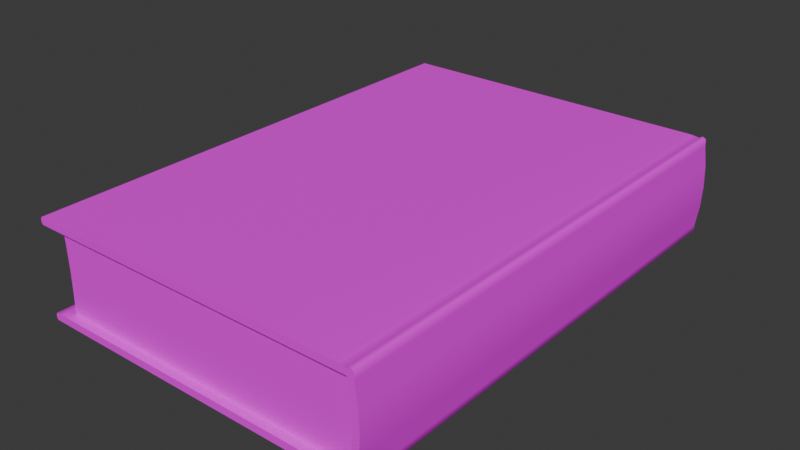 # Source: Dor_anGrayPortres__book_normal.blend  (saved by Blender 4.1.24; exported with 4.5.12 LTS)
import bpy
from mathutils import Matrix  # noqa: F401  (used for matrix-valued properties, if any)

bpy.ops.wm.read_factory_settings(use_empty=True)
scene = bpy.context.scene
scene.name = 'Scene'

# ---- collections
col_collection = bpy.data.collections.new('Collection'); scene.collection.children.link(col_collection)

# ---- images (referenced by path relative to the original .blend; pixels are not part of the script)
import os
ASSET_DIR = os.environ.get("B2B_ASSET_DIR", "")  # directory of the original .blend (textures are referenced by path, not embedded)
HERE = os.path.dirname(os.path.abspath(__file__))  # packed textures are extracted next to this script under _unpacked/

def load_image(name, relpath, width, height, colorspace="sRGB"):
    """Load a texture the original file referenced (path relative to the .blend, or extracted next to this script)."""
    p = next((c for c in (os.path.join(HERE, relpath), os.path.join(ASSET_DIR, relpath)) if relpath and os.path.exists(c)), "")
    if p:
        img = bpy.data.images.load(p, check_existing=True)
        img.name = name
    else:  # same state as the original file: an image datablock whose file is absent (Cycles renders it pink)
        img = bpy.data.images.new(name, width, height)
        img.source = "FILE"
        img.filepath = "//" + (relpath or name)
    img.colorspace_settings.name = colorspace
    return img
img_dor_angrayportres__book_normal_png = load_image('DorıanGrayPortresı_book_normal.png', 'DorıanGrayPortresı_book_normal.png', 1024, 1024, 'sRGB')

# ---- materials (node trees are filled in below, after node groups)
mat_material = bpy.data.materials.new('Material')
mat_material.use_transparent_shadow = False

# ---- material node trees
mat_material.use_nodes = True; mat_material.node_tree.nodes.clear()
_N = mat_material.node_tree.nodes; _L = mat_material.node_tree.links
n0 = _N.new('ShaderNodeBsdfPrincipled'); n0.name = 'Principled BSDF'; n0.location = (10, 300)
n1 = _N.new('ShaderNodeOutputMaterial'); n1.name = 'Material Output'; n1.location = (300, 300)
n2 = _N.new('ShaderNodeTexImage'); n2.name = 'Image Texture'; n2.location = (-280, 280)
n2.image = img_dor_angrayportres__book_normal_png
_L.new(n0.outputs[0], n1.inputs[0])
_L.new(n2.outputs[0], n0.inputs[0])
n1.is_active_output = True

# ---- world
world_world = bpy.data.worlds.new('World'); scene.world = world_world
world_world.use_nodes = True; world_world.node_tree.nodes.clear()
_N = world_world.node_tree.nodes; _L = world_world.node_tree.links
n0 = _N.new('ShaderNodeOutputWorld'); n0.name = 'World Output'; n0.location = (300, 300)
n1 = _N.new('ShaderNodeBackground'); n1.name = 'Background'; n1.location = (10, 300)
n1.inputs[0].default_value = (0.05088, 0.05088, 0.05088, 1.0)
_L.new(n1.outputs[0], n0.inputs[0])
n0.is_active_output = True
world_world.color = (0.05088, 0.05088, 0.05088)
world_world.use_sun_shadow = False
world_world.sun_shadow_jitter_overblur = 0.0

# ---- meshes
me_cube_001 = bpy.data.meshes.new('Cube.001')
me_cube_001.from_pydata([(-10.05, -5.578, -1.818), (10.05, -5.578, -1.818), (-10.05, -5.931, -2.072), (-10.05, -5.931, -1.818), (10.05, -5.931, -2.072), (10.05, -5.931, -1.818), (-10.05, -6.065, -2.156), (10.05, -6.065, -2.156), (-10.05, -6.199, -2.072), (-10.05, -6.206, -1.818), (10.05, -6.199, -2.072), (10.05, -6.206, -1.818), (0.001335, -5.578, -1.818), (0.001335, -5.931, -2.072), (0.001335, -5.931, -1.818), (0.001335, -6.065, -2.156), (0.001335, -6.206, -1.818), (0.001335, -6.199, -2.072), (5.026, -5.931, -2.072), (5.026, -6.065, -2.156), (5.026, -6.199, -2.072), (5.026, -5.578, -1.818), (5.026, -5.931, -1.818), (5.026, -6.206, -1.818), (-5.023, -5.578, -1.818), (-5.023, -5.931, -1.818), (-5.023, -6.206, -1.818), (-5.023, -5.931, -2.072), (-5.023, -6.065, -2.156), (-5.023, -6.199, -2.072), (-10.05, 0.9057, -1.818), (-10.05, 0.9057, -2.114), (10.05, 0.9057, -1.818), (10.05, 0.9057, -2.114), (0.001335, 0.9057, -1.818), (0.001335, 0.9057, -2.114), (5.026, 0.9057, -1.818), (5.026, 0.9057, -2.114), (-5.023, 0.9057, -2.114), (-5.023, 0.9057, -1.818), (-10.05, -2.444, -2.114), (10.05, -2.444, -1.818), (0.001335, -2.444, -1.818), (0.001335, -2.444, -2.114), (5.026, -2.444, -1.818), (5.026, -2.444, -2.114), (-5.023, -2.444, -2.114), (-5.023, -2.444, -1.818), (-10.05, -2.444, -1.818), (10.05, -2.444, -2.114), (-10.05, 4.255, -1.818), (10.05, 4.255, -2.114), (-10.05, 4.255, -2.114), (10.05, 4.255, -1.818), (0.001335, 4.255, -1.818), (0.001335, 4.255, -2.114), (5.026, 4.255, -1.818), (5.026, 4.255, -2.114), (-5.023, 4.255, -2.114), (-5.023, 4.255, -1.818), (10.05, -6.061, -0.9719), (5.026, -6.061, -0.9719), (0.001335, -6.061, -0.9719), (-10.05, -6.061, -0.9719), (-5.023, -6.061, -0.9719), (-10.05, -6.329, -0.9719), (-5.023, -6.329, -0.9719), (10.05, -6.329, -0.9719), (5.026, -6.329, -0.9719), (0.001335, -6.329, -0.9719), (-10.05, 7.605, -2.038), (-10.05, 7.545, -2.114), (-10.05, 7.545, -1.818), (-10.05, 7.605, -1.894), (10.05, 7.545, -2.114), (10.05, 7.605, -2.038), (10.05, 7.605, -1.894), (10.05, 7.545, -1.818), (0.001335, 7.545, -1.818), (0.001335, 7.605, -1.894), (0.001335, 7.545, -2.114), (0.001335, 7.605, -2.038), (5.026, 7.605, -1.894), (5.026, 7.545, -1.818), (5.026, 7.605, -2.038), (5.026, 7.545, -2.114), (-5.023, 7.605, -2.038), (-5.023, 7.545, -2.114), (-5.023, 7.605, -1.894), (-5.023, 7.545, -1.818), (-10.05, 7.315, -1.818), (-5.023, 7.315, -1.818), (10.05, 7.315, -1.818), (5.026, 7.315, -1.818), (0.001335, 7.315, -1.818), (-10.05, 7.315, -2.114), (-5.023, 7.315, -2.114), (10.05, 7.315, -2.114), (5.026, 7.315, -2.114), (0.001335, 7.315, -2.114), (-9.694, -5.696, -1.818), (-9.694, 6.97, -1.818), (9.683, -5.696, -1.818), (9.683, 6.97, -1.818), (-9.694, -5.734, -0.9719), (-9.694, 6.933, -0.9719), (9.683, 6.933, -0.9719), (9.683, -5.734, -0.9719), (-10.05, -5.512, -2.114), (-10.05, -5.642, -2.106), (10.05, -5.642, -2.106), (10.05, -5.512, -2.114), (0.001335, -5.512, -2.114), (0.001335, -5.642, -2.106), (5.026, -5.642, -2.106), (5.026, -5.512, -2.114), (-5.023, -5.642, -2.106), (-5.023, -5.512, -2.114), (-10.05, -5.578, 1.566), (10.05, -5.578, 1.566), (-10.05, -5.931, 1.819), (-10.05, -5.931, 1.566), (10.05, -5.931, 1.819), (10.05, -5.931, 1.566), (-10.05, -6.065, 1.904), (10.05, -6.065, 1.904), (-10.05, -6.199, 1.819), (-10.05, -6.206, 1.566), (10.05, -6.199, 1.819), (10.05, -6.206, 1.566), (0.001335, -5.578, 1.566), (0.001335, -5.931, 1.819), (0.001335, -5.931, 1.566), (0.001335, -6.065, 1.904), (0.001335, -6.206, 1.566), (0.001335, -6.199, 1.819), (5.026, -5.931, 1.819), (5.026, -6.065, 1.904), (5.026, -6.199, 1.819), (5.026, -5.578, 1.566), (5.026, -5.931, 1.566), (5.026, -6.206, 1.566), (-5.023, -5.578, 1.566), (-5.023, -5.931, 1.566), (-5.023, -6.206, 1.566), (-5.023, -5.931, 1.819), (-5.023, -6.065, 1.904), (-5.023, -6.199, 1.819), (-10.05, 0.9057, 1.566), (-10.05, 0.9057, 1.862), (10.05, 0.9057, 1.566), (10.05, 0.9057, 1.862), (0.001335, 0.9057, 1.566), (5.026, 0.9057, 1.566), (-5.023, 0.9057, 1.566), (-10.05, -2.444, 1.862), (10.05, -2.444, 1.566), (0.001335, -2.444, 1.566), (5.026, -2.444, 1.566), (-5.023, -2.444, 1.566), (-10.05, -2.444, 1.566), (10.05, -2.444, 1.862), (-10.05, 4.255, 1.566), (10.05, 4.255, 1.862), (-10.05, 4.255, 1.862), (10.05, 4.255, 1.566), (0.001335, 4.255, 1.566), (5.026, 4.255, 1.566), (-5.023, 4.255, 1.566), (-10.05, -6.095, -0.1261), (10.05, -6.095, -0.1261), (-10.05, -6.363, -0.1261), (10.05, -6.363, -0.1261), (0.001335, -6.095, -0.1261), (0.001335, -6.363, -0.1261), (5.026, -6.095, -0.1261), (5.026, -6.363, -0.1261), (-5.023, -6.095, -0.1261), (-5.023, -6.363, -0.1261), (10.05, -6.061, 0.7198), (5.026, -6.061, 0.7198), (0.001335, -6.061, 0.7198), (-10.05, -6.061, 0.7198), (-5.023, -6.061, 0.7198), (-10.05, -6.329, 0.7198), (-5.023, -6.329, 0.7198), (10.05, -6.329, 0.7198), (5.026, -6.329, 0.7198), (0.001335, -6.329, 0.7198), (-10.05, 7.605, 1.786), (-10.05, 7.545, 1.862), (-10.05, 7.545, 1.566), (-10.05, 7.605, 1.642), (10.05, 7.545, 1.862), (10.05, 7.605, 1.786), (10.05, 7.605, 1.642), (10.05, 7.545, 1.566), (0.001335, 7.545, 1.566), (0.001335, 7.605, 1.642), (0.001335, 7.545, 1.862), (0.001335, 7.605, 1.786), (5.026, 7.605, 1.642), (5.026, 7.545, 1.566), (5.026, 7.605, 1.786), (5.026, 7.545, 1.862), (-5.023, 7.605, 1.786), (-5.023, 7.545, 1.862), (-5.023, 7.605, 1.642), (-5.023, 7.545, 1.566), (-10.05, 7.315, 1.566), (-5.023, 7.315, 1.566), (10.05, 7.315, 1.566), (5.026, 7.315, 1.566), (0.001335, 7.315, 1.566), (-10.05, 7.315, 1.862), (10.05, 7.315, 1.862), (-9.694, -5.696, 1.566), (-9.694, -5.772, -0.1261), (-9.694, 6.97, 1.566), (-9.694, 6.916, -0.1261), (9.683, -5.696, 1.566), (9.683, -5.772, -0.1261), (9.683, 6.97, 1.566), (9.683, 6.916, -0.1261), (-9.694, -5.734, 0.7198), (-9.694, 6.933, 0.7198), (9.683, 6.933, 0.7198), (9.683, -5.734, 0.7198), (-10.05, -5.512, 1.862), (-10.05, -5.642, 1.854), (10.05, -5.642, 1.854), (10.05, -5.512, 1.862), (0.001335, -5.642, 1.854), (5.026, -5.642, 1.854), (-5.023, -5.642, 1.854), (9.683, 0.5722, -0.1261), (9.683, 0.6374, -1.818), (9.683, 0.5994, -0.9719), (9.683, 0.6374, 1.566), (9.683, 0.5994, 0.7198), (9.683, -2.6, -0.1261), (9.683, -2.529, -1.818), (9.683, -2.567, -0.9719), (9.683, -2.529, 1.566), (9.683, -2.567, 0.7198), (9.683, 3.804, -1.818), (9.683, 3.766, -0.9719), (9.683, 3.804, 1.566), (9.683, 3.766, 0.7198), (9.683, 3.744, -0.1261), (-0.005424, 6.916, -0.1261), (-0.005424, 6.97, -1.818), (-0.005424, 6.933, -0.9719), (-0.005424, 6.97, 1.566), (-0.005424, 6.933, 0.7198), (4.773, 6.916, -0.1261), (4.773, 6.97, -1.818), (4.773, 6.933, -0.9719), (4.773, 6.97, 1.566), (4.773, 6.933, 0.7198), (-4.783, 6.97, -1.818), (-4.783, 6.933, -0.9719), (-4.783, 6.97, 1.566), (-4.783, 6.933, 0.7198), (-4.783, 6.916, -0.1261), (-9.694, 0.5722, -0.1261), (-9.694, 0.6374, -1.818), (-9.694, 0.5994, -0.9719), (-9.694, 0.6374, 1.566), (-9.694, 0.5994, 0.7198), (-9.694, 3.744, -0.1261), (-9.694, 3.804, -1.818), (-9.694, 3.766, -0.9719), (-9.694, 3.804, 1.566), (-9.694, 3.766, 0.7198), (-9.694, -2.529, -1.818), (-9.694, -2.567, -0.9719), (-9.694, -2.529, 1.566), (-9.694, -2.567, 0.7198), (-9.694, -2.6, -0.1261), (-10.05, 0.9057, 1.862), (10.05, 0.9057, 1.862), (0.001335, 0.9057, 1.862), (5.026, 0.9057, 1.862), (-5.023, 0.9057, 1.862), (-10.05, -2.444, 1.862), (0.001335, -2.444, 1.862), (5.026, -2.444, 1.862), (-5.023, -2.444, 1.862), (10.05, -2.444, 1.862), (10.05, 4.255, 1.862), (-10.05, 4.255, 1.862), (0.001335, 4.255, 1.862), (5.026, 4.255, 1.862), (-5.023, 4.255, 1.862), (-10.05, 7.545, 1.862), (10.05, 7.545, 1.862), (0.001335, 7.545, 1.862), (5.026, 7.545, 1.862), (-5.023, 7.545, 1.862), (-10.05, 7.315, 1.862), (-5.023, 7.315, 1.862), (10.05, 7.315, 1.862), (5.026, 7.315, 1.862), (0.001335, 7.315, 1.862), (-10.05, -5.512, 1.862), (-10.05, -5.642, 1.854), (10.05, -5.642, 1.854), (10.05, -5.512, 1.862), (0.001335, -5.512, 1.862), (0.001335, -5.642, 1.854), (5.026, -5.642, 1.854), (5.026, -5.512, 1.862), (-5.023, -5.642, 1.854), (-5.023, -5.512, 1.862)], [], [(91, 89, 72, 90), (92, 77, 83, 93), (117, 46, 43, 112), (109, 116, 27, 2), (82, 76, 75, 84), (76, 77, 92, 53, 51, 97, 74, 75), (18, 4, 7, 19), (41, 1, 111, 49), (24, 0, 3, 25), (115, 45, 49, 111), (63, 65, 171, 169), (4, 5, 7), (3, 2, 6), (26, 9, 8, 29), (3, 6, 8, 9), (19, 7, 10, 20), (7, 5, 11, 10), (28, 15, 17, 29), (23, 16, 17, 20), (64, 63, 169, 177), (21, 12, 14, 22), (112, 43, 45, 115), (27, 13, 15, 28), (99, 80, 85, 98), (79, 82, 84, 81), (94, 78, 89, 91), (1, 21, 22, 5), (60, 61, 175, 170), (11, 23, 20, 10), (15, 19, 20, 17), (13, 18, 19, 15), (96, 87, 80, 99), (93, 83, 78, 94), (95, 71, 87, 96), (50, 90, 72, 73, 70, 71, 95, 52), (2, 27, 28, 6), (110, 1, 5, 4), (6, 28, 29, 8), (16, 26, 29, 17), (61, 62, 173, 175), (12, 24, 25, 14), (88, 79, 81, 86), (42, 34, 39, 47), (40, 31, 38, 46), (43, 35, 37, 45), (41, 32, 36, 44), (46, 38, 35, 43), (44, 36, 34, 42), (47, 39, 30, 48), (45, 37, 33, 49), (53, 32, 33, 51), (48, 30, 31, 40), (108, 40, 46, 117), (114, 110, 4, 18), (24, 47, 48, 0), (21, 44, 42, 12), (116, 113, 13, 27), (1, 41, 44, 21), (113, 114, 18, 13), (0, 109, 2, 3), (12, 42, 47, 24), (32, 41, 49, 33), (98, 85, 74, 97), (34, 54, 59, 39), (31, 52, 58, 38), (35, 55, 57, 37), (32, 53, 56, 36), (38, 58, 55, 35), (36, 56, 54, 34), (39, 59, 50, 30), (37, 57, 51, 33), (30, 50, 52, 31), (65, 66, 178, 171), (67, 60, 170, 172), (69, 68, 176, 174), (68, 67, 172, 176), (62, 64, 177, 173), (66, 69, 174, 178), (26, 16, 69, 66), (14, 25, 64, 62), (23, 11, 67, 68), (16, 23, 68, 69), (11, 5, 60, 67), (9, 26, 66, 65), (22, 14, 62, 61), (5, 22, 61, 60), (25, 3, 63, 64), (3, 9, 65, 63), (83, 77, 76, 82), (87, 71, 70, 86), (89, 78, 79, 88), (85, 80, 81, 84), (78, 83, 82, 79), (74, 85, 84, 75), (80, 87, 86, 81), (72, 89, 88, 73), (73, 88, 86, 70), (56, 93, 94, 54), (54, 94, 91, 59), (53, 92, 93, 56), (59, 91, 90, 50), (57, 98, 97, 51), (52, 95, 96, 58), (58, 96, 99, 55), (55, 99, 98, 57), (272, 105, 101, 271), (257, 106, 103, 256), (242, 107, 102, 241), (107, 104, 100, 102), (221, 217, 104, 107), (240, 221, 107, 242), (255, 223, 106, 257), (270, 219, 105, 272), (108, 109, 0), (110, 111, 1), (115, 111, 110, 114), (117, 112, 113, 116), (112, 115, 114, 113), (108, 117, 116, 109), (0, 48, 40, 108), (210, 209, 191, 208), (211, 212, 202, 196), (229, 120, 145, 234), (201, 203, 194, 195), (195, 194, 193, 215, 163, 165, 211, 196), (136, 137, 125, 122), (156, 161, 231, 119), (142, 143, 121, 118), (182, 169, 171, 184), (122, 125, 123), (121, 124, 120), (144, 147, 126, 127), (121, 127, 126, 124), (137, 138, 128, 125), (125, 128, 129, 123), (146, 147, 135, 133), (141, 138, 135, 134), (183, 177, 169, 182), (139, 140, 132, 130), (145, 146, 133, 131), (198, 200, 203, 201), (213, 210, 208, 197), (119, 123, 140, 139), (179, 170, 175, 180), (129, 128, 138, 141), (133, 135, 138, 137), (131, 133, 137, 136), (212, 213, 197, 202), (162, 164, 214, 190, 189, 192, 191, 209), (120, 124, 146, 145), (230, 122, 123, 119), (124, 126, 147, 146), (134, 135, 147, 144), (180, 175, 173, 181), (130, 132, 143, 142), (207, 205, 200, 198), (157, 159, 154, 152), (156, 158, 153, 150), (158, 157, 152, 153), (159, 160, 148, 154), (165, 163, 151, 150), (160, 155, 149, 148), (233, 136, 122, 230), (142, 118, 160, 159), (139, 130, 157, 158), (234, 145, 131, 232), (119, 139, 158, 156), (232, 131, 136, 233), (118, 121, 120, 229), (130, 142, 159, 157), (150, 151, 161, 156), (152, 154, 168, 166), (150, 153, 167, 165), (153, 152, 166, 167), (154, 148, 162, 168), (148, 149, 164, 162), (184, 171, 178, 185), (186, 172, 170, 179), (188, 174, 176, 187), (187, 176, 172, 186), (181, 173, 177, 183), (185, 178, 174, 188), (144, 185, 188, 134), (132, 181, 183, 143), (141, 187, 186, 129), (134, 188, 187, 141), (129, 186, 179, 123), (127, 184, 185, 144), (140, 180, 181, 132), (123, 179, 180, 140), (143, 183, 182, 121), (121, 182, 184, 127), (202, 201, 195, 196), (206, 205, 189, 190), (208, 207, 198, 197), (204, 203, 200, 199), (197, 198, 201, 202), (193, 194, 203, 204), (199, 200, 205, 206), (191, 192, 207, 208), (192, 189, 205, 207), (167, 166, 213, 212), (166, 168, 210, 213), (165, 167, 212, 211), (168, 162, 209, 210), (274, 273, 218, 225), (259, 258, 222, 226), (244, 243, 220, 227), (227, 220, 216, 224), (221, 227, 224, 217), (240, 244, 227, 221), (255, 259, 226, 223), (270, 274, 225, 219), (228, 118, 229), (230, 119, 231), (118, 228, 155, 160), (249, 248, 239, 235), (248, 247, 238, 239), (249, 235, 237, 246), (246, 237, 236, 245), (235, 239, 244, 240), (239, 238, 243, 244), (235, 240, 242, 237), (237, 242, 241, 236), (106, 246, 245, 103), (223, 249, 246, 106), (226, 222, 247, 248), (223, 226, 248, 249), (264, 263, 254, 250), (263, 262, 253, 254), (264, 250, 252, 261), (261, 252, 251, 260), (250, 254, 259, 255), (254, 253, 258, 259), (250, 255, 257, 252), (252, 257, 256, 251), (105, 261, 260, 101), (219, 264, 261, 105), (225, 218, 262, 263), (219, 225, 263, 264), (279, 278, 269, 265), (278, 277, 268, 269), (279, 265, 267, 276), (276, 267, 266, 275), (265, 269, 274, 270), (269, 268, 273, 274), (265, 270, 272, 267), (267, 272, 271, 266), (104, 276, 275, 100), (217, 279, 276, 104), (224, 216, 277, 278), (217, 224, 278, 279), (314, 309, 286, 288), (312, 308, 289, 287), (309, 312, 287, 286), (304, 303, 298, 297), (301, 304, 297, 299), (300, 301, 299, 295), (285, 288, 284, 280), (286, 287, 283, 282), (288, 286, 282, 284), (287, 289, 281, 283), (305, 314, 288, 285), (303, 302, 296, 298), (280, 284, 294, 291), (282, 283, 293, 292), (284, 282, 292, 294), (283, 281, 290, 293), (293, 290, 302, 303), (291, 294, 301, 300), (294, 292, 304, 301), (292, 293, 303, 304), (312, 311, 307, 308), (314, 313, 310, 309), (309, 310, 311, 312), (305, 306, 313, 314)])
me_cube_001.polygons.foreach_set('use_smooth', [True] * 276)
_uv = me_cube_001.uv_layers.new(name='UVMap')
_uv.uv.foreach_set('vector', [0.06687, 0.2322, 0.06758, 0.2322, 0.06758, 0.305, 0.06687, 0.305, 0.06687, 0.01381, 0.06758, 0.01381, 0.06758, 0.08661, 0.06687, 0.08661, 0.7513, 0.6499, 0.6984, 0.6499, 0.6984, 0.5632, 0.7513, 0.5632, 0.1994, 0.3006, 0.1994, 0.2278, 0.2036, 0.2278, 0.2036, 0.3006, 0.2035, 0.4359, 0.2035, 0.3281, 0.2057, 0.3281, 0.2057, 0.4359, 0.05664, 0.5269, 0.05585, 0.526, 0.05585, 0.5227, 0.05585, 0.4784, 0.05894, 0.4784, 0.05894, 0.5227, 0.05894, 0.526, 0.05815, 0.5269, 0.2036, 0.08224, 0.2036, 0.009434, 0.2055, 0.009434, 0.2055, 0.08224, 0.05585, 0.3813, 0.05585, 0.3359, 0.05894, 0.3368, 0.05894, 0.3813, 0.02714, 0.2322, 0.02714, 0.305, 0.02605, 0.305, 0.02605, 0.2322, 0.7513, 0.4766, 0.6984, 0.4766, 0.6984, 0.3899, 0.7513, 0.3899, 0.07591, 0.3289, 0.07591, 0.325, 0.08473, 0.3245, 0.08473, 0.3284, 0.0585, 0.3308, 0.05585, 0.3308, 0.05938, 0.3288, 0.06708, 0.3308, 0.06443, 0.3308, 0.06355, 0.3288, 0.2459, 0.6487, 0.2474, 0.7391, 0.2441, 0.7391, 0.2426, 0.6487, 0.06708, 0.3308, 0.06355, 0.3288, 0.06443, 0.3269, 0.06708, 0.3268, 0.2055, 0.08224, 0.2055, 0.009434, 0.2074, 0.009434, 0.2074, 0.08224, 0.05938, 0.3288, 0.05585, 0.3308, 0.05585, 0.3268, 0.0585, 0.3269, 0.2055, 0.2278, 0.2055, 0.155, 0.2074, 0.155, 0.2074, 0.2278, 0.243, 0.4679, 0.2444, 0.5583, 0.2412, 0.5583, 0.2397, 0.468, 0.1669, 0.656, 0.1669, 0.7638, 0.1538, 0.7638, 0.1538, 0.656, 0.02714, 0.08661, 0.02714, 0.1594, 0.02605, 0.1594, 0.02605, 0.08661, 0.7513, 0.5632, 0.6984, 0.5632, 0.6984, 0.4766, 0.7513, 0.4766, 0.2036, 0.2278, 0.2036, 0.155, 0.2055, 0.155, 0.2055, 0.2278, 0.01163, 0.155, 0.008306, 0.155, 0.008306, 0.08224, 0.01163, 0.08224, 0.2035, 0.5437, 0.2035, 0.4359, 0.2057, 0.4359, 0.2057, 0.5437, 0.06687, 0.1594, 0.06758, 0.1594, 0.06758, 0.2322, 0.06687, 0.2322, 0.02714, 0.01381, 0.02714, 0.08661, 0.02605, 0.08661, 0.02605, 0.01381, 0.1669, 0.3327, 0.1669, 0.4405, 0.1538, 0.4405, 0.1538, 0.3327, 0.2415, 0.3775, 0.243, 0.4679, 0.2397, 0.468, 0.2382, 0.3776, 0.2055, 0.155, 0.2055, 0.08224, 0.2074, 0.08224, 0.2074, 0.155, 0.2036, 0.155, 0.2036, 0.08224, 0.2055, 0.08224, 0.2055, 0.155, 0.01163, 0.2278, 0.008306, 0.2278, 0.008306, 0.155, 0.01163, 0.155, 0.06687, 0.08661, 0.06758, 0.08661, 0.06758, 0.1594, 0.06687, 0.1594, 0.01163, 0.3006, 0.008306, 0.3006, 0.008306, 0.2278, 0.01163, 0.2278, 0.06708, 0.4784, 0.06708, 0.5227, 0.06708, 0.526, 0.06629, 0.5269, 0.06479, 0.5269, 0.06399, 0.526, 0.06399, 0.5227, 0.06399, 0.4784, 0.2036, 0.3006, 0.2036, 0.2278, 0.2055, 0.2278, 0.2055, 0.3006, 0.05886, 0.335, 0.05585, 0.3359, 0.05585, 0.3308, 0.0585, 0.3308, 0.2055, 0.3006, 0.2055, 0.2278, 0.2074, 0.2278, 0.2074, 0.3006, 0.2444, 0.5583, 0.2459, 0.6487, 0.2426, 0.6487, 0.2412, 0.5583, 0.1669, 0.4405, 0.1669, 0.5482, 0.1538, 0.5482, 0.1538, 0.4405, 0.02714, 0.1594, 0.02714, 0.2322, 0.02605, 0.2322, 0.02605, 0.1594, 0.2035, 0.6514, 0.2035, 0.5437, 0.2057, 0.5437, 0.2057, 0.6514, 0.0368, 0.1594, 0.04712, 0.1594, 0.04712, 0.2322, 0.0368, 0.2322, 0.6984, 0.7366, 0.6406, 0.7366, 0.6406, 0.6499, 0.6984, 0.6499, 0.6984, 0.5632, 0.6406, 0.5632, 0.6406, 0.4766, 0.6984, 0.4766, 0.0368, 0.01381, 0.04712, 0.01381, 0.04712, 0.08661, 0.0368, 0.08661, 0.6984, 0.6499, 0.6406, 0.6499, 0.6406, 0.5632, 0.6984, 0.5632, 0.0368, 0.08661, 0.04712, 0.08661, 0.04712, 0.1594, 0.0368, 0.1594, 0.0368, 0.2322, 0.04712, 0.2322, 0.04712, 0.305, 0.0368, 0.305, 0.6984, 0.4766, 0.6406, 0.4766, 0.6406, 0.3899, 0.6984, 0.3899, 0.05585, 0.4784, 0.05585, 0.4298, 0.05894, 0.4298, 0.05894, 0.4784, 0.06708, 0.3813, 0.06708, 0.4298, 0.06399, 0.4298, 0.06399, 0.3813, 0.7513, 0.7366, 0.6984, 0.7366, 0.6984, 0.6499, 0.7513, 0.6499, 0.1994, 0.08224, 0.1994, 0.009434, 0.2036, 0.009434, 0.2036, 0.08224, 0.02714, 0.2322, 0.0368, 0.2322, 0.0368, 0.305, 0.02714, 0.305, 0.02714, 0.08661, 0.0368, 0.08661, 0.0368, 0.1594, 0.02714, 0.1594, 0.1994, 0.2278, 0.1994, 0.155, 0.2036, 0.155, 0.2036, 0.2278, 0.02714, 0.01381, 0.0368, 0.01381, 0.0368, 0.08661, 0.02714, 0.08661, 0.1994, 0.155, 0.1994, 0.08224, 0.2036, 0.08224, 0.2036, 0.155, 0.06708, 0.3359, 0.06407, 0.335, 0.06443, 0.3308, 0.06708, 0.3308, 0.02714, 0.1594, 0.0368, 0.1594, 0.0368, 0.2322, 0.02714, 0.2322, 0.05585, 0.4298, 0.05585, 0.3813, 0.05894, 0.3813, 0.05894, 0.4298, 0.01163, 0.08224, 0.008306, 0.08224, 0.008305, 0.009434, 0.01163, 0.009434, 0.04712, 0.1594, 0.05744, 0.1594, 0.05744, 0.2322, 0.04712, 0.2322, 0.6406, 0.7366, 0.5828, 0.7366, 0.5828, 0.6499, 0.6406, 0.6499, 0.6406, 0.5632, 0.5828, 0.5632, 0.5828, 0.4766, 0.6406, 0.4766, 0.04712, 0.01381, 0.05744, 0.01381, 0.05744, 0.08661, 0.04712, 0.08661, 0.6406, 0.6499, 0.5828, 0.6499, 0.5828, 0.5632, 0.6406, 0.5632, 0.04712, 0.08661, 0.05744, 0.08661, 0.05744, 0.1594, 0.04712, 0.1594, 0.04712, 0.2322, 0.05744, 0.2322, 0.05744, 0.305, 0.04712, 0.305, 0.6406, 0.4766, 0.5828, 0.4766, 0.5828, 0.3899, 0.6406, 0.3899, 0.06708, 0.4298, 0.06708, 0.4784, 0.06399, 0.4784, 0.06399, 0.4298, 0.9152, 0.2973, 0.8013, 0.2968, 0.8013, 0.2356, 0.9153, 0.2361, 0.04702, 0.325, 0.04702, 0.3289, 0.0382, 0.3284, 0.0382, 0.3245, 0.6874, 0.2964, 0.5735, 0.2959, 0.5735, 0.2348, 0.6874, 0.2352, 0.5735, 0.2959, 0.4596, 0.2955, 0.4596, 0.2343, 0.5735, 0.2348, 0.1669, 0.5482, 0.1669, 0.656, 0.1538, 0.656, 0.1538, 0.5482, 0.8013, 0.2968, 0.6874, 0.2964, 0.6874, 0.2352, 0.8013, 0.2356, 0.8013, 0.3178, 0.6874, 0.3174, 0.6874, 0.2964, 0.8013, 0.2968, 0.1799, 0.5482, 0.1799, 0.656, 0.1669, 0.656, 0.1669, 0.5482, 0.5735, 0.3169, 0.4595, 0.3165, 0.4596, 0.2955, 0.5735, 0.2959, 0.6874, 0.3174, 0.5735, 0.3169, 0.5735, 0.2959, 0.6874, 0.2964, 0.05585, 0.3268, 0.05585, 0.3308, 0.04702, 0.3289, 0.04702, 0.325, 0.9152, 0.3183, 0.8013, 0.3178, 0.8013, 0.2968, 0.9152, 0.2973, 0.1799, 0.4405, 0.1799, 0.5482, 0.1669, 0.5482, 0.1669, 0.4405, 0.1799, 0.3327, 0.1799, 0.4405, 0.1669, 0.4405, 0.1669, 0.3327, 0.1799, 0.656, 0.1799, 0.7638, 0.1669, 0.7638, 0.1669, 0.656, 0.06708, 0.3308, 0.06708, 0.3268, 0.07591, 0.325, 0.07591, 0.3289, 0.06758, 0.08661, 0.06758, 0.01381, 0.06776, 0.01381, 0.06776, 0.08661, 0.008306, 0.2278, 0.008306, 0.3006, 0.007441, 0.3006, 0.007441, 0.2278, 0.06758, 0.2322, 0.06758, 0.1594, 0.06776, 0.1594, 0.06776, 0.2322, 0.008306, 0.08224, 0.008306, 0.155, 0.007441, 0.155, 0.007441, 0.08224, 0.06758, 0.1594, 0.06758, 0.08661, 0.06776, 0.08661, 0.06776, 0.1594, 0.008305, 0.009434, 0.008306, 0.08224, 0.007441, 0.08224, 0.007441, 0.009434, 0.008306, 0.155, 0.008306, 0.2278, 0.007441, 0.2278, 0.007441, 0.155, 0.06758, 0.305, 0.06758, 0.2322, 0.06776, 0.2322, 0.06776, 0.305, 0.2035, 0.7592, 0.2035, 0.6514, 0.2057, 0.6514, 0.2057, 0.7592, 0.05744, 0.08661, 0.06687, 0.08661, 0.06687, 0.1594, 0.05744, 0.1594, 0.05744, 0.1594, 0.06687, 0.1594, 0.06687, 0.2322, 0.05744, 0.2322, 0.05744, 0.01381, 0.06687, 0.01381, 0.06687, 0.08661, 0.05744, 0.08661, 0.05744, 0.2322, 0.06687, 0.2322, 0.06687, 0.305, 0.05744, 0.305, 0.5828, 0.4766, 0.53, 0.4766, 0.53, 0.3899, 0.5828, 0.3899, 0.5828, 0.7366, 0.53, 0.7366, 0.53, 0.6499, 0.5828, 0.6499, 0.5828, 0.6499, 0.53, 0.6499, 0.53, 0.5632, 0.5828, 0.5632, 0.5828, 0.5632, 0.53, 0.5632, 0.53, 0.4766, 0.5828, 0.4766, 0.8915, 0.8512, 0.9875, 0.8512, 0.9887, 0.8697, 0.8927, 0.8697, 0.1555, 0.8139, 0.01074, 0.8139, 0.01074, 0.7955, 0.1555, 0.7955, 0.6975, 0.8957, 0.6016, 0.8957, 0.6027, 0.8772, 0.6987, 0.8772, 0.01333, 0.9318, 0.5925, 0.9318, 0.5925, 0.9502, 0.01333, 0.9502, 0.01333, 0.9133, 0.5925, 0.9133, 0.5925, 0.9318, 0.01333, 0.9318, 0.6965, 0.9141, 0.6004, 0.9141, 0.6016, 0.8957, 0.6975, 0.8957, 0.1555, 0.8324, 0.01074, 0.8324, 0.01074, 0.8139, 0.1555, 0.8139, 0.8909, 0.8328, 0.987, 0.8328, 0.9875, 0.8512, 0.8915, 0.8512, 0.06399, 0.3368, 0.06407, 0.335, 0.06708, 0.3359, 0.05886, 0.335, 0.05894, 0.3368, 0.05585, 0.3359, 0.1975, 0.08224, 0.1975, 0.009434, 0.1994, 0.009434, 0.1994, 0.08224, 0.1975, 0.2278, 0.1975, 0.155, 0.1994, 0.155, 0.1994, 0.2278, 0.1975, 0.155, 0.1975, 0.08224, 0.1994, 0.08224, 0.1994, 0.155, 0.1975, 0.3006, 0.1975, 0.2278, 0.1994, 0.2278, 0.1994, 0.3006, 0.06708, 0.3359, 0.06708, 0.3813, 0.06399, 0.3813, 0.06399, 0.3368, 0.08083, 0.2291, 0.08083, 0.3019, 0.07979, 0.3019, 0.07979, 0.2291, 0.08083, 0.01066, 0.08083, 0.08347, 0.07979, 0.08347, 0.07979, 0.01066, 0.3023, 0.7381, 0.2971, 0.7382, 0.2957, 0.6478, 0.3009, 0.6477, 0.2141, 0.4359, 0.2119, 0.4359, 0.2119, 0.3281, 0.2141, 0.3281, 0.01976, 0.5269, 0.01825, 0.5269, 0.01746, 0.526, 0.01746, 0.5227, 0.01746, 0.4784, 0.02055, 0.4784, 0.02055, 0.5227, 0.02055, 0.526, 0.2927, 0.467, 0.2903, 0.467, 0.2889, 0.3766, 0.2913, 0.3766, 0.02055, 0.3813, 0.01746, 0.3813, 0.01746, 0.3368, 0.02055, 0.3359, 0.1396, 0.2291, 0.1412, 0.2291, 0.1412, 0.3019, 0.1396, 0.3019, 0.09356, 0.3289, 0.08473, 0.3284, 0.08473, 0.3245, 0.09356, 0.325, 0.0179, 0.3308, 0.01702, 0.3288, 0.02055, 0.3308, 0.1024, 0.3308, 0.1059, 0.3288, 0.105, 0.3308, 0.2897, 0.648, 0.293, 0.6479, 0.2945, 0.7383, 0.2912, 0.7384, 0.1024, 0.3308, 0.1024, 0.3268, 0.105, 0.3269, 0.1059, 0.3288, 0.2903, 0.467, 0.2879, 0.4671, 0.2864, 0.3767, 0.2889, 0.3766, 0.01702, 0.3288, 0.0179, 0.3269, 0.02055, 0.3268, 0.02055, 0.3308, 0.2933, 0.6478, 0.2909, 0.6479, 0.2894, 0.5575, 0.2918, 0.5574, 0.2868, 0.4672, 0.2901, 0.4671, 0.2916, 0.5575, 0.2883, 0.5576, 0.1408, 0.656, 0.1538, 0.656, 0.1538, 0.7638, 0.1408, 0.7638, 0.1396, 0.08347, 0.1412, 0.08347, 0.1412, 0.1563, 0.1396, 0.1563, 0.2957, 0.6478, 0.2933, 0.6478, 0.2918, 0.5574, 0.2942, 0.5574, 0.2141, 0.5437, 0.2119, 0.5437, 0.2119, 0.4359, 0.2141, 0.4359, 0.08083, 0.1563, 0.08083, 0.2291, 0.07979, 0.2291, 0.07979, 0.1563, 0.1396, 0.01066, 0.1412, 0.01066, 0.1412, 0.08347, 0.1396, 0.08347, 0.1408, 0.3327, 0.1538, 0.3327, 0.1538, 0.4405, 0.1408, 0.4405, 0.2853, 0.3768, 0.2886, 0.3768, 0.2901, 0.4671, 0.2868, 0.4672, 0.2918, 0.5574, 0.2894, 0.5575, 0.2879, 0.4671, 0.2903, 0.467, 0.2942, 0.5574, 0.2918, 0.5574, 0.2903, 0.467, 0.2927, 0.467, 0.08083, 0.08347, 0.08083, 0.1563, 0.07979, 0.1563, 0.07979, 0.08347, 0.1024, 0.4784, 0.1055, 0.4784, 0.1055, 0.5227, 0.1055, 0.526, 0.1047, 0.5269, 0.1032, 0.5269, 0.1024, 0.526, 0.1024, 0.5227, 0.2971, 0.7382, 0.2947, 0.7382, 0.2933, 0.6478, 0.2957, 0.6478, 0.01754, 0.335, 0.0179, 0.3308, 0.02055, 0.3308, 0.02055, 0.3359, 0.2947, 0.7382, 0.2923, 0.7382, 0.2909, 0.6479, 0.2933, 0.6478, 0.2883, 0.5576, 0.2916, 0.5575, 0.293, 0.6479, 0.2897, 0.648, 0.1408, 0.4405, 0.1538, 0.4405, 0.1538, 0.5482, 0.1408, 0.5482, 0.1396, 0.1563, 0.1412, 0.1563, 0.1412, 0.2291, 0.1396, 0.2291, 0.2141, 0.6514, 0.2119, 0.6514, 0.2119, 0.5437, 0.2141, 0.5437, 0.1253, 0.1563, 0.1253, 0.2291, 0.11, 0.2291, 0.11, 0.1563, 0.1253, 0.01066, 0.1253, 0.08347, 0.11, 0.08347, 0.11, 0.01066, 0.1253, 0.08347, 0.1253, 0.1563, 0.11, 0.1563, 0.11, 0.08347, 0.1253, 0.2291, 0.1253, 0.3019, 0.11, 0.3019, 0.11, 0.2291, 0.02055, 0.4784, 0.01746, 0.4784, 0.01746, 0.4298, 0.02055, 0.4298, 0.1024, 0.3813, 0.1055, 0.3813, 0.1055, 0.4298, 0.1024, 0.4298, 0.2979, 0.4669, 0.2927, 0.467, 0.2913, 0.3766, 0.2965, 0.3765, 0.1396, 0.2291, 0.1396, 0.3019, 0.1253, 0.3019, 0.1253, 0.2291, 0.1396, 0.08347, 0.1396, 0.1563, 0.1253, 0.1563, 0.1253, 0.08347, 0.3009, 0.6477, 0.2957, 0.6478, 0.2942, 0.5574, 0.2994, 0.5573, 0.1396, 0.01066, 0.1396, 0.08347, 0.1253, 0.08347, 0.1253, 0.01066, 0.2994, 0.5573, 0.2942, 0.5574, 0.2927, 0.467, 0.2979, 0.4669, 0.1024, 0.3359, 0.1024, 0.3308, 0.105, 0.3308, 0.1054, 0.335, 0.1396, 0.1563, 0.1396, 0.2291, 0.1253, 0.2291, 0.1253, 0.1563, 0.02055, 0.4298, 0.01746, 0.4298, 0.01746, 0.3813, 0.02055, 0.3813, 0.11, 0.1563, 0.11, 0.2291, 0.09478, 0.2291, 0.09478, 0.1563, 0.11, 0.01066, 0.11, 0.08347, 0.09478, 0.08347, 0.09478, 0.01066, 0.11, 0.08347, 0.11, 0.1563, 0.09478, 0.1563, 0.09478, 0.08347, 0.11, 0.2291, 0.11, 0.3019, 0.09478, 0.3019, 0.09478, 0.2291, 0.1024, 0.4298, 0.1055, 0.4298, 0.1055, 0.4784, 0.1024, 0.4784, 0.9153, 0.1774, 0.9153, 0.2361, 0.8013, 0.2356, 0.8014, 0.177, 0.02938, 0.325, 0.0382, 0.3245, 0.0382, 0.3284, 0.02938, 0.3289, 0.6874, 0.1765, 0.6874, 0.2352, 0.5735, 0.2348, 0.5735, 0.1761, 0.5735, 0.1761, 0.5735, 0.2348, 0.4596, 0.2343, 0.4596, 0.1757, 0.1408, 0.5482, 0.1538, 0.5482, 0.1538, 0.656, 0.1408, 0.656, 0.8014, 0.177, 0.8013, 0.2356, 0.6874, 0.2352, 0.6874, 0.1765, 0.8014, 0.1535, 0.8014, 0.177, 0.6874, 0.1765, 0.6875, 0.153, 0.1277, 0.5482, 0.1408, 0.5482, 0.1408, 0.656, 0.1277, 0.656, 0.5735, 0.1526, 0.5735, 0.1761, 0.4596, 0.1757, 0.4596, 0.1521, 0.6875, 0.153, 0.6874, 0.1765, 0.5735, 0.1761, 0.5735, 0.1526, 0.02055, 0.3268, 0.02938, 0.325, 0.02938, 0.3289, 0.02055, 0.3308, 0.9153, 0.1539, 0.9153, 0.1774, 0.8014, 0.177, 0.8014, 0.1535, 0.1277, 0.4405, 0.1408, 0.4405, 0.1408, 0.5482, 0.1277, 0.5482, 0.1277, 0.3327, 0.1408, 0.3327, 0.1408, 0.4405, 0.1277, 0.4405, 0.1277, 0.656, 0.1408, 0.656, 0.1408, 0.7638, 0.1277, 0.7638, 0.1024, 0.3308, 0.09356, 0.3289, 0.09356, 0.325, 0.1024, 0.3268, 0.07979, 0.08347, 0.07952, 0.08347, 0.07952, 0.01066, 0.07979, 0.01066, 0.2203, 0.6514, 0.2216, 0.6514, 0.2216, 0.7592, 0.2203, 0.7592, 0.07979, 0.2291, 0.07952, 0.2291, 0.07952, 0.1563, 0.07979, 0.1563, 0.2203, 0.4359, 0.2216, 0.4359, 0.2216, 0.5437, 0.2203, 0.5437, 0.07979, 0.1563, 0.07952, 0.1563, 0.07952, 0.08347, 0.07979, 0.08347, 0.2203, 0.3281, 0.2216, 0.3281, 0.2216, 0.4359, 0.2203, 0.4359, 0.2203, 0.5437, 0.2216, 0.5437, 0.2216, 0.6514, 0.2203, 0.6514, 0.07979, 0.3019, 0.07952, 0.3019, 0.07952, 0.2291, 0.07979, 0.2291, 0.2141, 0.7592, 0.2119, 0.7592, 0.2119, 0.6514, 0.2141, 0.6514, 0.09478, 0.08347, 0.09478, 0.1563, 0.08083, 0.1563, 0.08083, 0.08347, 0.09478, 0.1563, 0.09478, 0.2291, 0.08083, 0.2291, 0.08083, 0.1563, 0.09478, 0.01066, 0.09478, 0.08347, 0.08083, 0.08347, 0.08083, 0.01066, 0.09478, 0.2291, 0.09478, 0.3019, 0.08083, 0.3019, 0.08083, 0.2291, 0.8915, 0.8143, 0.8927, 0.7958, 0.9887, 0.7958, 0.9875, 0.8143, 0.1555, 0.8508, 0.1555, 0.8693, 0.01074, 0.8693, 0.01074, 0.8508, 0.6975, 0.9326, 0.6987, 0.9511, 0.6027, 0.9511, 0.6016, 0.9326, 0.01333, 0.8948, 0.01333, 0.8764, 0.5925, 0.8764, 0.5925, 0.8948, 0.01333, 0.9133, 0.01333, 0.8948, 0.5925, 0.8948, 0.5925, 0.9133, 0.6965, 0.9141, 0.6975, 0.9326, 0.6016, 0.9326, 0.6004, 0.9141, 0.1555, 0.8324, 0.1555, 0.8508, 0.01074, 0.8508, 0.01074, 0.8324, 0.8909, 0.8328, 0.8915, 0.8143, 0.9875, 0.8143, 0.987, 0.8328, 0.1055, 0.3368, 0.1024, 0.3359, 0.1054, 0.335, 0.01754, 0.335, 0.02055, 0.3359, 0.01746, 0.3368, 0.1024, 0.3359, 0.1055, 0.3368, 0.1055, 0.3813, 0.1024, 0.3813, 0.8888, 0.9141, 0.8894, 0.9326, 0.7935, 0.9326, 0.7927, 0.9141, 0.8894, 0.9326, 0.8906, 0.9511, 0.7946, 0.9511, 0.7935, 0.9326, 0.8888, 0.9141, 0.7927, 0.9141, 0.7935, 0.8957, 0.8894, 0.8957, 0.8894, 0.8957, 0.7935, 0.8957, 0.7946, 0.8772, 0.8906, 0.8772, 0.7927, 0.9141, 0.7935, 0.9326, 0.6975, 0.9326, 0.6965, 0.9141, 0.7935, 0.9326, 0.7946, 0.9511, 0.6987, 0.9511, 0.6975, 0.9326, 0.7927, 0.9141, 0.6965, 0.9141, 0.6975, 0.8957, 0.7935, 0.8957, 0.7935, 0.8957, 0.6975, 0.8957, 0.6987, 0.8772, 0.7946, 0.8772, 0.9854, 0.8957, 0.8894, 0.8957, 0.8906, 0.8772, 0.9865, 0.8772, 0.9849, 0.9141, 0.8888, 0.9141, 0.8894, 0.8957, 0.9854, 0.8957, 0.9854, 0.9326, 0.9865, 0.9511, 0.8906, 0.9511, 0.8894, 0.9326, 0.9849, 0.9141, 0.9854, 0.9326, 0.8894, 0.9326, 0.8888, 0.9141, 0.4451, 0.8324, 0.4451, 0.8508, 0.3003, 0.8508, 0.3003, 0.8324, 0.4451, 0.8508, 0.4451, 0.8693, 0.3003, 0.8693, 0.3003, 0.8508, 0.4451, 0.8324, 0.3003, 0.8324, 0.3003, 0.8139, 0.4451, 0.8139, 0.4451, 0.8139, 0.3003, 0.8139, 0.3003, 0.7955, 0.4451, 0.7955, 0.3003, 0.8324, 0.3003, 0.8508, 0.1555, 0.8508, 0.1555, 0.8324, 0.3003, 0.8508, 0.3003, 0.8693, 0.1555, 0.8693, 0.1555, 0.8508, 0.3003, 0.8324, 0.1555, 0.8324, 0.1555, 0.8139, 0.3003, 0.8139, 0.3003, 0.8139, 0.1555, 0.8139, 0.1555, 0.7955, 0.3003, 0.7955, 0.5899, 0.8139, 0.4451, 0.8139, 0.4451, 0.7955, 0.5899, 0.7955, 0.5899, 0.8324, 0.4451, 0.8324, 0.4451, 0.8139, 0.5899, 0.8139, 0.5899, 0.8508, 0.5899, 0.8693, 0.4451, 0.8693, 0.4451, 0.8508, 0.5899, 0.8324, 0.5899, 0.8508, 0.4451, 0.8508, 0.4451, 0.8324, 0.6987, 0.8328, 0.6996, 0.8143, 0.7956, 0.8143, 0.7948, 0.8328, 0.6996, 0.8143, 0.7008, 0.7958, 0.7967, 0.7958, 0.7956, 0.8143, 0.6987, 0.8328, 0.7948, 0.8328, 0.7956, 0.8512, 0.6996, 0.8512, 0.6996, 0.8512, 0.7956, 0.8512, 0.7967, 0.8697, 0.7008, 0.8697, 0.7948, 0.8328, 0.7956, 0.8143, 0.8915, 0.8143, 0.8909, 0.8328, 0.7956, 0.8143, 0.7967, 0.7958, 0.8927, 0.7958, 0.8915, 0.8143, 0.7948, 0.8328, 0.8909, 0.8328, 0.8915, 0.8512, 0.7956, 0.8512, 0.7956, 0.8512, 0.8915, 0.8512, 0.8927, 0.8697, 0.7967, 0.8697, 0.6037, 0.8512, 0.6996, 0.8512, 0.7008, 0.8697, 0.6048, 0.8697, 0.6025, 0.8328, 0.6987, 0.8328, 0.6996, 0.8512, 0.6037, 0.8512, 0.6037, 0.8143, 0.6048, 0.7958, 0.7008, 0.7958, 0.6996, 0.8143, 0.6025, 0.8328, 0.6037, 0.8143, 0.6996, 0.8143, 0.6987, 0.8328, 0.7678, 0.6471, 0.7678, 0.5618, 0.8198, 0.5618, 0.8198, 0.6471, 0.7678, 0.4765, 0.7678, 0.3912, 0.8198, 0.3912, 0.8198, 0.4765, 0.7678, 0.5618, 0.7678, 0.4765, 0.8198, 0.4765, 0.8198, 0.5618, 0.9869, 0.3646, 0.9869, 0.188, 0.995, 0.188, 0.995, 0.3646, 0.9869, 0.5411, 0.9869, 0.3646, 0.995, 0.3646, 0.995, 0.5411, 0.9869, 0.7177, 0.9869, 0.5411, 0.995, 0.5411, 0.995, 0.7177, 0.8198, 0.7324, 0.8198, 0.6471, 0.8767, 0.6471, 0.8767, 0.7324, 0.8198, 0.5618, 0.8198, 0.4765, 0.8767, 0.4765, 0.8767, 0.5618, 0.8198, 0.6471, 0.8198, 0.5618, 0.8767, 0.5618, 0.8767, 0.6471, 0.8198, 0.4765, 0.8198, 0.3912, 0.8767, 0.3912, 0.8767, 0.4765, 0.7678, 0.7324, 0.7678, 0.6471, 0.8198, 0.6471, 0.8198, 0.7324, 0.9869, 0.188, 0.9869, 0.01147, 0.995, 0.01147, 0.995, 0.188, 0.8767, 0.7324, 0.8767, 0.6471, 0.9336, 0.6471, 0.9336, 0.7324, 0.8767, 0.5618, 0.8767, 0.4765, 0.9336, 0.4765, 0.9336, 0.5618, 0.8767, 0.6471, 0.8767, 0.5618, 0.9336, 0.5618, 0.9336, 0.6471, 0.8767, 0.4765, 0.8767, 0.3912, 0.9336, 0.3912, 0.9336, 0.4765, 0.9336, 0.4765, 0.9336, 0.3912, 0.9855, 0.3912, 0.9855, 0.4765, 0.9336, 0.7324, 0.9336, 0.6471, 0.9855, 0.6471, 0.9855, 0.7324, 0.9336, 0.6471, 0.9336, 0.5618, 0.9855, 0.5618, 0.9855, 0.6471, 0.9336, 0.5618, 0.9336, 0.4765, 0.9855, 0.4765, 0.9855, 0.5618, 0.2983, 0.467, 0.2959, 0.4671, 0.2945, 0.3767, 0.2968, 0.3767, 0.3012, 0.6477, 0.2989, 0.6477, 0.2974, 0.5574, 0.2997, 0.5574, 0.2997, 0.5574, 0.2974, 0.5574, 0.2959, 0.4671, 0.2983, 0.467, 0.3027, 0.738, 0.3003, 0.7381, 0.2989, 0.6477, 0.3012, 0.6477])
me_cube_001.materials.append(mat_material)
me_cube_001.use_remesh_preserve_volume = False
me_cube_001.use_remesh_preserve_attributes = False
me_cube_001.use_mirror_vertex_groups = False
me_cube_001.update()

# ---- objects
ob_book = bpy.data.objects.new('book', me_cube_001)

# ---- transforms, parenting, visibility, modifiers, constraints
ob_book.location = (0.0, 0.0, 0.0)
ob_book.rotation_euler = (0.0, -0.0, 1.571)
ob_book.lineart.crease_threshold = 0.0
_m = ob_book.modifiers.new('EdgeSplit', 'EDGE_SPLIT')
_m.split_angle = 1.182

# ---- collection membership
col_collection.objects.link(ob_book)

# ---- scene / render settings (as saved in the file)
scene.frame_start = 1; scene.frame_end = 250; scene.frame_set(3)
scene.render.engine = 'BLENDER_EEVEE_NEXT'
scene.cycles.sampling_pattern = 'TABULATED_SOBOL'
scene.eevee.ray_tracing_options.trace_max_roughness = 0.0
bpy.context.view_layer.update()

# ---- added for rendering (the .blend has no active camera and no usable light): camera, sun
cam_auto = bpy.data.cameras.new('AutoCamera')
cam_auto.lens = 50.0
cam_auto.sensor_width = 36.0
cam_auto.clip_end = 1000.0
ob_auto_camera = bpy.data.objects.new('AutoCamera', cam_auto)
scene.collection.objects.link(ob_auto_camera)
ob_auto_camera.location = (22.3331, -27.5436, 18.2372)
ob_auto_camera.rotation_euler = (1.09748, -7.21219e-08, 0.694738)
scene.camera = ob_auto_camera
light_auto_sun = bpy.data.lights.new('AutoSun', 'SUN')
light_auto_sun.energy = 3.0
light_auto_sun.angle = 0.0523599
ob_auto_sun = bpy.data.objects.new('AutoSun', light_auto_sun)
scene.collection.objects.link(ob_auto_sun)
ob_auto_sun.rotation_euler = (0.872665, 0.174533, 0.523599)
bpy.context.view_layer.update()
